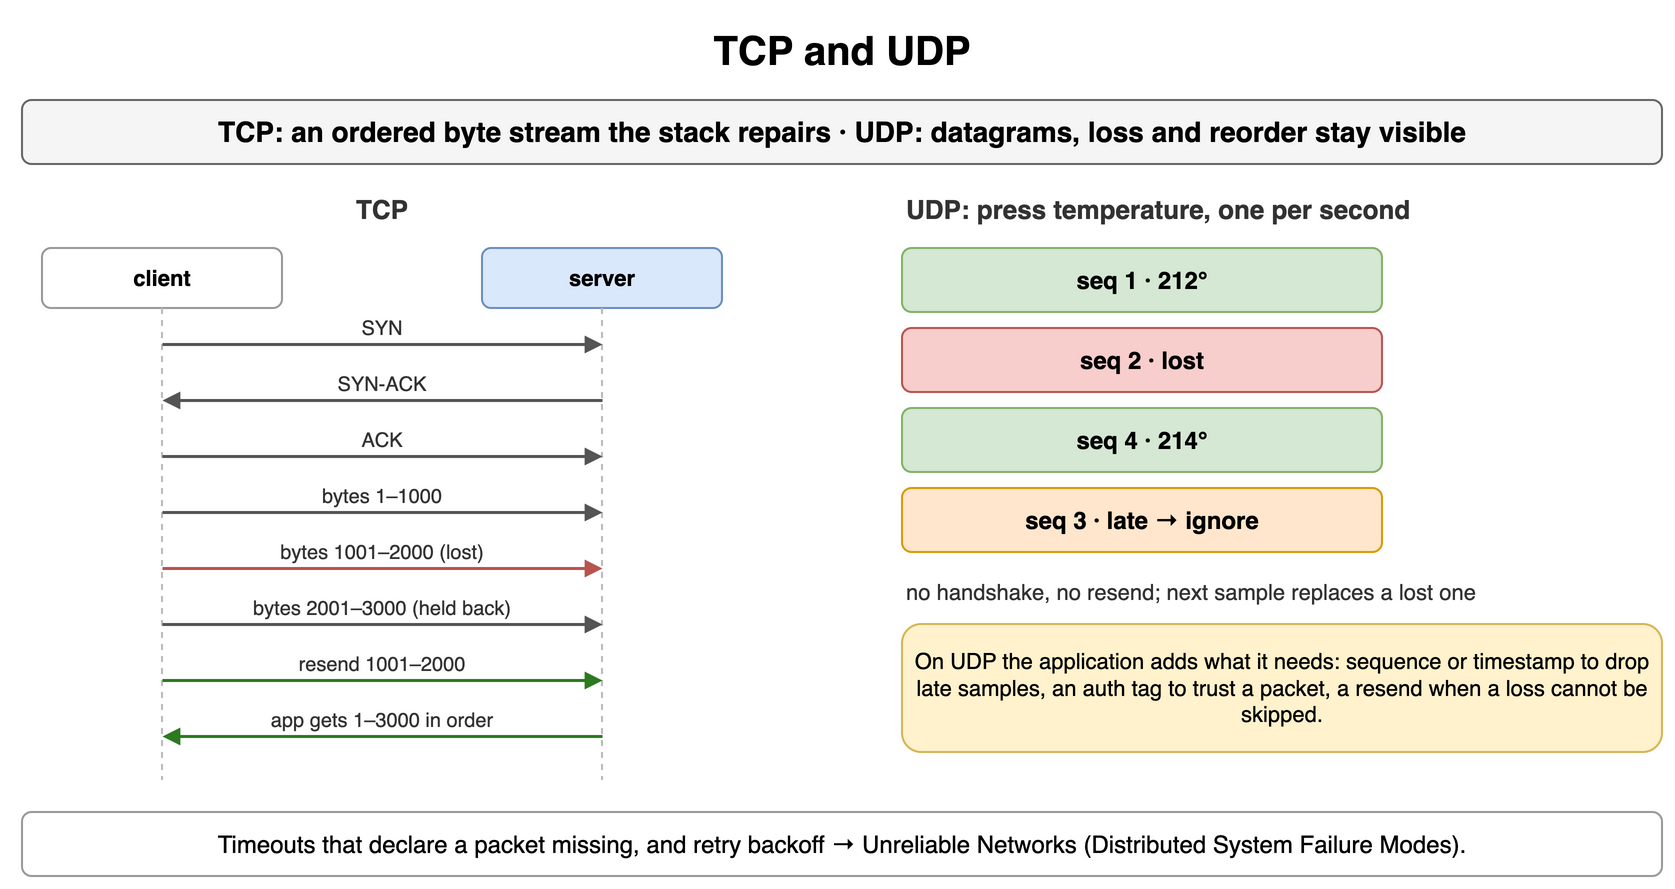

The diagram above was exported from draw.io. Its source (the exported page's mxGraphModel, read from the mxfile embedded in the PNG):
<mxGraphModel dx="900" dy="452" grid="1" gridSize="10" guides="1" tooltips="1" connect="1" arrows="1" fold="1" page="1" pageScale="1" pageWidth="900" pageHeight="452" math="0" shadow="0">
  <root>
    <mxCell id="0" />
    <mxCell id="1" parent="0" />
    <mxCell id="a1" value="TCP and UDP" style="text;html=1;align=center;verticalAlign=middle;whiteSpace=wrap;fontSize=20;fontStyle=1;" vertex="1" parent="1">
      <mxGeometry x="40" y="10" width="820" height="30" as="geometry" />
    </mxCell>
    <mxCell id="a2" value="TCP: an ordered byte stream the stack repairs · UDP: datagrams, loss and reorder stay visible" style="rounded=1;whiteSpace=wrap;html=1;fillColor=#f5f5f5;strokeColor=#666666;fontStyle=1;fontSize=14;" vertex="1" parent="1">
      <mxGeometry x="40" y="50" width="820" height="32" as="geometry" />
    </mxCell>
    <mxCell id="a3" value="client" style="rounded=1;whiteSpace=wrap;html=1;fillColor=#ffffff;strokeColor=#999999;fontSize=11;align=center;fontStyle=1;" vertex="1" parent="1">
      <mxGeometry x="50.0" y="124" width="120" height="30" as="geometry" />
    </mxCell>
    <mxCell id="a4" value="server" style="rounded=1;whiteSpace=wrap;html=1;fillColor=#dae8fc;strokeColor=#6c8ebf;fontSize=11;align=center;fontStyle=1;" vertex="1" parent="1">
      <mxGeometry x="270.0" y="124" width="120" height="30" as="geometry" />
    </mxCell>
    <mxCell id="a5" value="" style="endArrow=none;html=1;strokeColor=#bbbbbb;dashed=1;" edge="1" parent="1">
      <mxGeometry relative="1" as="geometry">
        <mxPoint x="110" y="154" as="sourcePoint" />
        <mxPoint x="110" y="390" as="targetPoint" />
      </mxGeometry>
    </mxCell>
    <mxCell id="a6" value="" style="endArrow=none;html=1;strokeColor=#bbbbbb;dashed=1;" edge="1" parent="1">
      <mxGeometry relative="1" as="geometry">
        <mxPoint x="330" y="154" as="sourcePoint" />
        <mxPoint x="330" y="390" as="targetPoint" />
      </mxGeometry>
    </mxCell>
    <mxCell id="a7" value="" style="endArrow=block;endSize=6;html=1;strokeWidth=1.5;strokeColor=#555555;fontSize=11;labelBackgroundColor=#ffffff;endSize=5;" edge="1" parent="1">
      <mxGeometry relative="1" as="geometry">
        <mxPoint x="110" y="172" as="sourcePoint" />
        <mxPoint x="330" y="172" as="targetPoint" />
      </mxGeometry>
    </mxCell>
    <mxCell id="a8" value="SYN" style="text;html=1;whiteSpace=wrap;fontSize=11;align=center;verticalAlign=middle;fontSize=10;fontColor=#333333;" vertex="1" parent="1">
      <mxGeometry x="114" y="156" width="212" height="15" as="geometry" />
    </mxCell>
    <mxCell id="a9" value="" style="endArrow=block;endSize=6;html=1;strokeWidth=1.5;strokeColor=#555555;fontSize=11;labelBackgroundColor=#ffffff;endSize=5;" edge="1" parent="1">
      <mxGeometry relative="1" as="geometry">
        <mxPoint x="330" y="200" as="sourcePoint" />
        <mxPoint x="110" y="200" as="targetPoint" />
      </mxGeometry>
    </mxCell>
    <mxCell id="a10" value="SYN-ACK" style="text;html=1;whiteSpace=wrap;fontSize=11;align=center;verticalAlign=middle;fontSize=10;fontColor=#333333;" vertex="1" parent="1">
      <mxGeometry x="114" y="184" width="212" height="15" as="geometry" />
    </mxCell>
    <mxCell id="a11" value="" style="endArrow=block;endSize=6;html=1;strokeWidth=1.5;strokeColor=#555555;fontSize=11;labelBackgroundColor=#ffffff;endSize=5;" edge="1" parent="1">
      <mxGeometry relative="1" as="geometry">
        <mxPoint x="110" y="228" as="sourcePoint" />
        <mxPoint x="330" y="228" as="targetPoint" />
      </mxGeometry>
    </mxCell>
    <mxCell id="a12" value="ACK" style="text;html=1;whiteSpace=wrap;fontSize=11;align=center;verticalAlign=middle;fontSize=10;fontColor=#333333;" vertex="1" parent="1">
      <mxGeometry x="114" y="212" width="212" height="15" as="geometry" />
    </mxCell>
    <mxCell id="a13" value="" style="endArrow=block;endSize=6;html=1;strokeWidth=1.5;strokeColor=#555555;fontSize=11;labelBackgroundColor=#ffffff;endSize=5;" edge="1" parent="1">
      <mxGeometry relative="1" as="geometry">
        <mxPoint x="110" y="256" as="sourcePoint" />
        <mxPoint x="330" y="256" as="targetPoint" />
      </mxGeometry>
    </mxCell>
    <mxCell id="a14" value="bytes 1–1000" style="text;html=1;whiteSpace=wrap;fontSize=11;align=center;verticalAlign=middle;fontSize=10;fontColor=#333333;" vertex="1" parent="1">
      <mxGeometry x="114" y="240" width="212" height="15" as="geometry" />
    </mxCell>
    <mxCell id="a15" value="" style="endArrow=block;endSize=6;html=1;strokeWidth=1.5;strokeColor=#b85450;fontSize=11;labelBackgroundColor=#ffffff;fontColor=#b85450;fontStyle=1;endSize=5;" edge="1" parent="1">
      <mxGeometry relative="1" as="geometry">
        <mxPoint x="110" y="284" as="sourcePoint" />
        <mxPoint x="330" y="284" as="targetPoint" />
      </mxGeometry>
    </mxCell>
    <mxCell id="a16" value="bytes 1001–2000 (lost)" style="text;html=1;whiteSpace=wrap;fontSize=11;align=center;verticalAlign=middle;fontSize=10;fontColor=#333333;" vertex="1" parent="1">
      <mxGeometry x="114" y="268" width="212" height="15" as="geometry" />
    </mxCell>
    <mxCell id="a17" value="" style="endArrow=block;endSize=6;html=1;strokeWidth=1.5;strokeColor=#555555;fontSize=11;labelBackgroundColor=#ffffff;endSize=5;" edge="1" parent="1">
      <mxGeometry relative="1" as="geometry">
        <mxPoint x="110" y="312" as="sourcePoint" />
        <mxPoint x="330" y="312" as="targetPoint" />
      </mxGeometry>
    </mxCell>
    <mxCell id="a18" value="bytes 2001–3000 (held back)" style="text;html=1;whiteSpace=wrap;fontSize=11;align=center;verticalAlign=middle;fontSize=10;fontColor=#333333;" vertex="1" parent="1">
      <mxGeometry x="114" y="296" width="212" height="15" as="geometry" />
    </mxCell>
    <mxCell id="a19" value="" style="endArrow=block;endSize=6;html=1;strokeWidth=1.5;strokeColor=#2d7a1f;fontSize=11;labelBackgroundColor=#ffffff;fontColor=#2d7a1f;fontStyle=1;endSize=5;" edge="1" parent="1">
      <mxGeometry relative="1" as="geometry">
        <mxPoint x="110" y="340" as="sourcePoint" />
        <mxPoint x="330" y="340" as="targetPoint" />
      </mxGeometry>
    </mxCell>
    <mxCell id="a20" value="resend 1001–2000" style="text;html=1;whiteSpace=wrap;fontSize=11;align=center;verticalAlign=middle;fontSize=10;fontColor=#333333;" vertex="1" parent="1">
      <mxGeometry x="114" y="324" width="212" height="15" as="geometry" />
    </mxCell>
    <mxCell id="a21" value="" style="endArrow=block;endSize=6;html=1;strokeWidth=1.5;strokeColor=#2d7a1f;fontSize=11;labelBackgroundColor=#ffffff;fontColor=#2d7a1f;fontStyle=1;endSize=5;" edge="1" parent="1">
      <mxGeometry relative="1" as="geometry">
        <mxPoint x="330" y="368" as="sourcePoint" />
        <mxPoint x="110" y="368" as="targetPoint" />
      </mxGeometry>
    </mxCell>
    <mxCell id="a22" value="app gets 1–3000 in order" style="text;html=1;whiteSpace=wrap;fontSize=11;align=center;verticalAlign=middle;fontSize=10;fontColor=#333333;" vertex="1" parent="1">
      <mxGeometry x="114" y="352" width="212" height="15" as="geometry" />
    </mxCell>
    <mxCell id="a23" value="TCP" style="text;html=1;whiteSpace=wrap;fontSize=11;align=center;verticalAlign=middle;fontSize=13;fontColor=#333333;fontStyle=1;" vertex="1" parent="1">
      <mxGeometry x="110" y="96" width="220" height="18" as="geometry" />
    </mxCell>
    <mxCell id="a24" value="UDP: press temperature, one per second" style="text;html=1;whiteSpace=wrap;fontSize=11;align=left;verticalAlign=middle;fontSize=13;fontColor=#333333;fontStyle=1;" vertex="1" parent="1">
      <mxGeometry x="480" y="96" width="380" height="18" as="geometry" />
    </mxCell>
    <mxCell id="a25" value="seq 1 · 212°" style="rounded=1;whiteSpace=wrap;html=1;fillColor=#d5e8d4;strokeColor=#82b366;fontSize=12;align=center;fontStyle=1;" vertex="1" parent="1">
      <mxGeometry x="480" y="124" width="240" height="32" as="geometry" />
    </mxCell>
    <mxCell id="a26" value="seq 2 · lost" style="rounded=1;whiteSpace=wrap;html=1;fillColor=#f8cecc;strokeColor=#b85450;fontSize=12;align=center;fontStyle=1;" vertex="1" parent="1">
      <mxGeometry x="480" y="164" width="240" height="32" as="geometry" />
    </mxCell>
    <mxCell id="a27" value="seq 4 · 214°" style="rounded=1;whiteSpace=wrap;html=1;fillColor=#d5e8d4;strokeColor=#82b366;fontSize=12;align=center;fontStyle=1;" vertex="1" parent="1">
      <mxGeometry x="480" y="204" width="240" height="32" as="geometry" />
    </mxCell>
    <mxCell id="a28" value="seq 3 · late → ignore" style="rounded=1;whiteSpace=wrap;html=1;fillColor=#ffe6cc;strokeColor=#d79b00;fontSize=12;align=center;fontStyle=1;" vertex="1" parent="1">
      <mxGeometry x="480" y="244" width="240" height="32" as="geometry" />
    </mxCell>
    <mxCell id="a29" value="no handshake, no resend; next sample replaces a lost one" style="text;html=1;whiteSpace=wrap;fontSize=11;align=left;verticalAlign=middle;fontSize=11;fontColor=#333333;" vertex="1" parent="1">
      <mxGeometry x="480" y="284" width="380" height="24" as="geometry" />
    </mxCell>
    <mxCell id="a30" value="On UDP the application adds what it needs: sequence or timestamp to drop late samples, an auth tag to trust a packet, a resend when a loss cannot be skipped." style="rounded=1;whiteSpace=wrap;html=1;fillColor=#fff2cc;strokeColor=#d6b656;fontSize=11;align=center;" vertex="1" parent="1">
      <mxGeometry x="480" y="312" width="380" height="64" as="geometry" />
    </mxCell>
    <mxCell id="a31" value="Timeouts that declare a packet missing, and retry backoff → Unreliable Networks (Distributed System Failure Modes)." style="rounded=1;whiteSpace=wrap;html=1;fillColor=#ffffff;strokeColor=#999999;fontSize=12;align=center;" vertex="1" parent="1">
      <mxGeometry x="40" y="406" width="820" height="32" as="geometry" />
    </mxCell>
  </root>
</mxGraphModel>